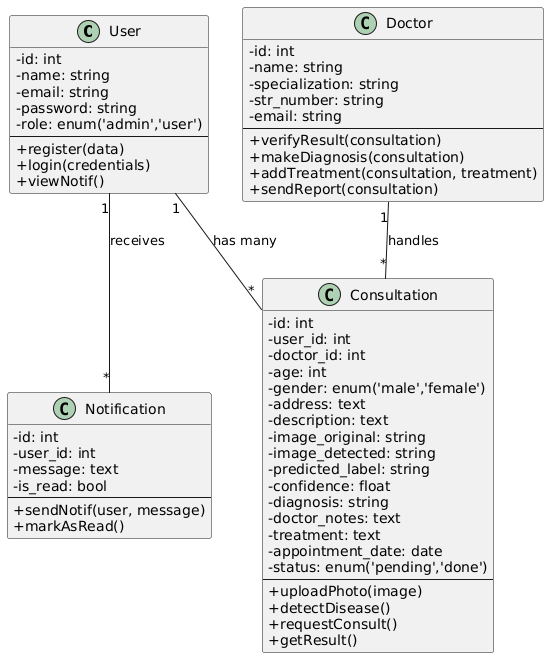

The diagram above was rendered by PlantUML. Its source (embedded in the PNG):
@startuml
skinparam classAttributeIconSize 0

class User {
  - id: int
  - name: string
  - email: string
  - password: string
  - role: enum('admin','user')
  --
  + register(data)
  + login(credentials)
  + viewNotif()
}

class Consultation {
  - id: int
  - user_id: int
  - doctor_id: int
  - age: int
  - gender: enum('male','female')
  - address: text
  - description: text
  - image_original: string
  - image_detected: string
  - predicted_label: string
  - confidence: float
  - diagnosis: string
  - doctor_notes: text
  - treatment: text
  - appointment_date: date
  - status: enum('pending','done')
  --
  + uploadPhoto(image)
  + detectDisease()
  + requestConsult()
  + getResult()
}

class Doctor {
  - id: int
  - name: string
  - specialization: string
  - str_number: string
  - email: string
  --
  + verifyResult(consultation)
  + makeDiagnosis(consultation)
  + addTreatment(consultation, treatment)
  + sendReport(consultation)
}

class Notification {
  - id: int
  - user_id: int
  - message: text
  - is_read: bool
  --
  + sendNotif(user, message)
  + markAsRead()
}

' ==== Relationships ====
User "1" -- "*" Consultation : "has many"
Doctor "1" -- "*" Consultation : "handles"
User "1" -- "*" Notification : "receives"
@enduml